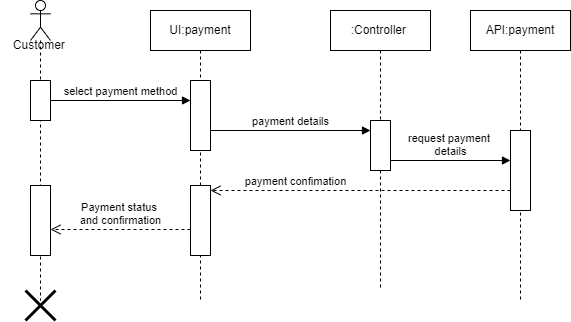

The diagram above was exported from draw.io. Its source (the exported page's mxGraphModel, read from the mxfile embedded in the PNG):
<mxGraphModel dx="346" dy="191" grid="1" gridSize="10" guides="1" tooltips="1" connect="1" arrows="1" fold="1" page="1" pageScale="1" pageWidth="850" pageHeight="1100" math="0" shadow="0">
  <root>
    <mxCell id="0" />
    <mxCell id="1" parent="0" />
    <mxCell id="X-876do29fTnhWE6XXQv-1" value="" style="shape=umlLifeline;perimeter=lifelinePerimeter;whiteSpace=wrap;html=1;container=1;dropTarget=0;collapsible=0;recursiveResize=0;outlineConnect=0;portConstraint=eastwest;newEdgeStyle={&quot;curved&quot;:0,&quot;rounded&quot;:0};participant=umlActor;" vertex="1" parent="1">
      <mxGeometry x="155" y="100" width="20" height="300" as="geometry" />
    </mxCell>
    <mxCell id="X-876do29fTnhWE6XXQv-2" value="" style="html=1;points=[[0,0,0,0,5],[0,1,0,0,-5],[1,0,0,0,5],[1,1,0,0,-5]];perimeter=orthogonalPerimeter;outlineConnect=0;targetShapes=umlLifeline;portConstraint=eastwest;newEdgeStyle={&quot;curved&quot;:0,&quot;rounded&quot;:0};" vertex="1" parent="X-876do29fTnhWE6XXQv-1">
      <mxGeometry y="80" width="20" height="40" as="geometry" />
    </mxCell>
    <mxCell id="X-876do29fTnhWE6XXQv-25" value="" style="html=1;points=[[0,0,0,0,5],[0,1,0,0,-5],[1,0,0,0,5],[1,1,0,0,-5]];perimeter=orthogonalPerimeter;outlineConnect=0;targetShapes=umlLifeline;portConstraint=eastwest;newEdgeStyle={&quot;curved&quot;:0,&quot;rounded&quot;:0};" vertex="1" parent="X-876do29fTnhWE6XXQv-1">
      <mxGeometry y="185" width="20" height="70" as="geometry" />
    </mxCell>
    <mxCell id="X-876do29fTnhWE6XXQv-3" value="UI:payment" style="shape=umlLifeline;perimeter=lifelinePerimeter;whiteSpace=wrap;html=1;container=1;dropTarget=0;collapsible=0;recursiveResize=0;outlineConnect=0;portConstraint=eastwest;newEdgeStyle={&quot;curved&quot;:0,&quot;rounded&quot;:0};" vertex="1" parent="1">
      <mxGeometry x="275" y="110" width="100" height="290" as="geometry" />
    </mxCell>
    <mxCell id="X-876do29fTnhWE6XXQv-4" value="" style="html=1;points=[[0,0,0,0,5],[0,1,0,0,-5],[1,0,0,0,5],[1,1,0,0,-5]];perimeter=orthogonalPerimeter;outlineConnect=0;targetShapes=umlLifeline;portConstraint=eastwest;newEdgeStyle={&quot;curved&quot;:0,&quot;rounded&quot;:0};" vertex="1" parent="X-876do29fTnhWE6XXQv-3">
      <mxGeometry x="40" y="70" width="20" height="70" as="geometry" />
    </mxCell>
    <mxCell id="X-876do29fTnhWE6XXQv-24" value="" style="html=1;points=[[0,0,0,0,5],[0,1,0,0,-5],[1,0,0,0,5],[1,1,0,0,-5]];perimeter=orthogonalPerimeter;outlineConnect=0;targetShapes=umlLifeline;portConstraint=eastwest;newEdgeStyle={&quot;curved&quot;:0,&quot;rounded&quot;:0};" vertex="1" parent="X-876do29fTnhWE6XXQv-3">
      <mxGeometry x="40" y="175" width="20" height="70" as="geometry" />
    </mxCell>
    <mxCell id="X-876do29fTnhWE6XXQv-6" value=":Controller&amp;nbsp;" style="shape=umlLifeline;perimeter=lifelinePerimeter;whiteSpace=wrap;html=1;container=1;dropTarget=0;collapsible=0;recursiveResize=0;outlineConnect=0;portConstraint=eastwest;newEdgeStyle={&quot;curved&quot;:0,&quot;rounded&quot;:0};" vertex="1" parent="1">
      <mxGeometry x="455" y="110" width="100" height="280" as="geometry" />
    </mxCell>
    <mxCell id="X-876do29fTnhWE6XXQv-7" value="" style="html=1;points=[[0,0,0,0,5],[0,1,0,0,-5],[1,0,0,0,5],[1,1,0,0,-5]];perimeter=orthogonalPerimeter;outlineConnect=0;targetShapes=umlLifeline;portConstraint=eastwest;newEdgeStyle={&quot;curved&quot;:0,&quot;rounded&quot;:0};" vertex="1" parent="X-876do29fTnhWE6XXQv-6">
      <mxGeometry x="40" y="110" width="20" height="50" as="geometry" />
    </mxCell>
    <mxCell id="X-876do29fTnhWE6XXQv-9" value="API:payment" style="shape=umlLifeline;perimeter=lifelinePerimeter;whiteSpace=wrap;html=1;container=1;dropTarget=0;collapsible=0;recursiveResize=0;outlineConnect=0;portConstraint=eastwest;newEdgeStyle={&quot;curved&quot;:0,&quot;rounded&quot;:0};" vertex="1" parent="1">
      <mxGeometry x="595" y="110" width="100" height="290" as="geometry" />
    </mxCell>
    <mxCell id="X-876do29fTnhWE6XXQv-10" value="" style="html=1;points=[[0,0,0,0,5],[0,1,0,0,-5],[1,0,0,0,5],[1,1,0,0,-5]];perimeter=orthogonalPerimeter;outlineConnect=0;targetShapes=umlLifeline;portConstraint=eastwest;newEdgeStyle={&quot;curved&quot;:0,&quot;rounded&quot;:0};" vertex="1" parent="X-876do29fTnhWE6XXQv-9">
      <mxGeometry x="40" y="120" width="20" height="80" as="geometry" />
    </mxCell>
    <mxCell id="X-876do29fTnhWE6XXQv-12" value="select payment method" style="html=1;verticalAlign=bottom;endArrow=block;curved=0;rounded=0;" edge="1" parent="1" target="X-876do29fTnhWE6XXQv-4">
      <mxGeometry width="80" relative="1" as="geometry">
        <mxPoint x="175" y="200" as="sourcePoint" />
        <mxPoint x="255" y="200" as="targetPoint" />
      </mxGeometry>
    </mxCell>
    <mxCell id="X-876do29fTnhWE6XXQv-13" value="payment details" style="html=1;verticalAlign=bottom;endArrow=block;curved=0;rounded=0;" edge="1" parent="1">
      <mxGeometry width="80" relative="1" as="geometry">
        <mxPoint x="335" y="230" as="sourcePoint" />
        <mxPoint x="495" y="230" as="targetPoint" />
      </mxGeometry>
    </mxCell>
    <mxCell id="X-876do29fTnhWE6XXQv-14" value="request payment&amp;nbsp;&lt;div&gt;details&lt;/div&gt;" style="html=1;verticalAlign=bottom;endArrow=block;curved=0;rounded=0;" edge="1" parent="1">
      <mxGeometry width="80" relative="1" as="geometry">
        <mxPoint x="515" y="260" as="sourcePoint" />
        <mxPoint x="635" y="260" as="targetPoint" />
      </mxGeometry>
    </mxCell>
    <mxCell id="X-876do29fTnhWE6XXQv-15" value="payment confimation" style="html=1;verticalAlign=bottom;endArrow=open;dashed=1;endSize=8;curved=0;rounded=0;entryX=1;entryY=0;entryDx=0;entryDy=5;entryPerimeter=0;" edge="1" parent="1" target="X-876do29fTnhWE6XXQv-24">
      <mxGeometry x="0.4333" relative="1" as="geometry">
        <mxPoint x="635" y="290" as="sourcePoint" />
        <mxPoint x="515" y="290.5" as="targetPoint" />
        <mxPoint as="offset" />
      </mxGeometry>
    </mxCell>
    <mxCell id="X-876do29fTnhWE6XXQv-17" value="Payment status&amp;nbsp;&lt;div&gt;and confirmation&lt;/div&gt;" style="html=1;verticalAlign=bottom;endArrow=open;dashed=1;endSize=8;curved=0;rounded=0;" edge="1" parent="1" target="X-876do29fTnhWE6XXQv-25">
      <mxGeometry relative="1" as="geometry">
        <mxPoint x="315" y="329" as="sourcePoint" />
        <mxPoint x="235" y="329" as="targetPoint" />
      </mxGeometry>
    </mxCell>
    <mxCell id="X-876do29fTnhWE6XXQv-22" value="Customer&amp;nbsp;" style="text;html=1;align=center;verticalAlign=middle;resizable=0;points=[];autosize=1;strokeColor=none;fillColor=none;" vertex="1" parent="1">
      <mxGeometry x="125" y="130" width="80" height="30" as="geometry" />
    </mxCell>
    <mxCell id="X-876do29fTnhWE6XXQv-23" value="" style="shape=umlDestroy;whiteSpace=wrap;html=1;strokeWidth=3;targetShapes=umlLifeline;" vertex="1" parent="1">
      <mxGeometry x="150" y="390" width="30" height="30" as="geometry" />
    </mxCell>
  </root>
</mxGraphModel>